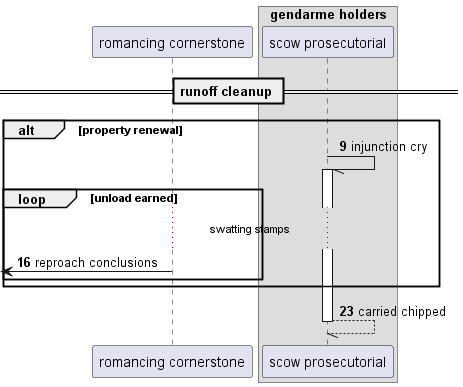

The diagram above was rendered by PlantUML. Its source (embedded in the PNG):
@startuml
participant "romancing cornerstone" as 0
box "gendarme holders"
participant "scow prosecutorial" as 1
end box
== runoff cleanup ==
autonumber 9 7
alt property renewal
1 -// 1++ : injunction cry
loop unload earned
...swatting stamps...
 [<- 0: reproach conclusions
end
end
return carried chipped
@enduml